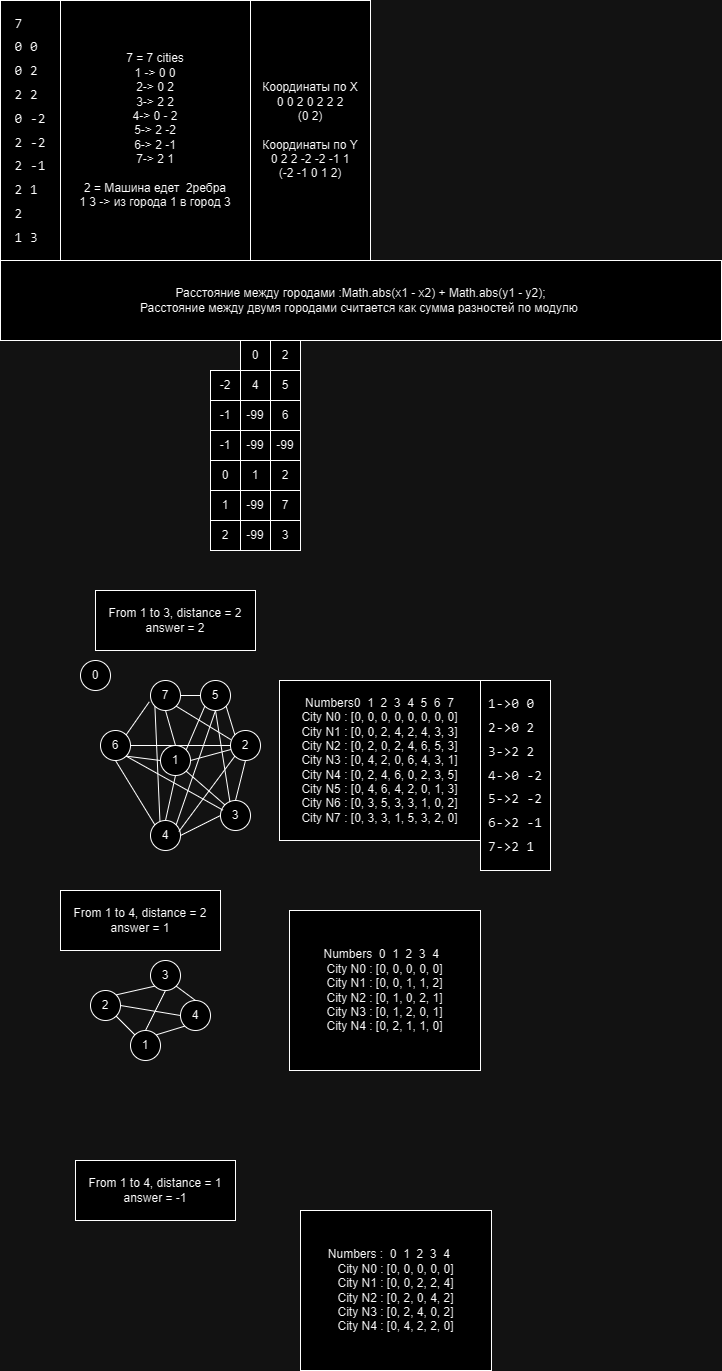

The diagram above was exported from draw.io. Its source (the exported page's mxGraphModel, read from the mxfile embedded in the PNG):
<mxGraphModel dx="1556" dy="888" grid="1" gridSize="10" guides="1" tooltips="1" connect="1" arrows="1" fold="1" page="1" pageScale="1" pageWidth="827" pageHeight="1169" math="0" shadow="0">
  <root>
    <mxCell id="0" />
    <mxCell id="1" parent="0" />
    <mxCell id="Xg8EwCqYOZECqKLcWaMW-1" value="&lt;pre style=&quot;margin-top: 4px; margin-bottom: 4px; font-size: 14px; padding: 0px; line-height: 1.7em; overflow-x: auto; max-width: 290px; text-align: left; background-color: rgb(255, 255, 255);&quot;&gt;7&lt;br/&gt;0 0&lt;br/&gt;0 2&lt;br/&gt;2 2&lt;br/&gt;0 -2&lt;br/&gt;2 -2&lt;br/&gt;2 -1&lt;br/&gt;2 1&lt;br/&gt;2&lt;br/&gt;1 3&lt;/pre&gt;" style="rounded=0;whiteSpace=wrap;html=1;" parent="1" vertex="1">
      <mxGeometry x="40" y="70" width="60" height="260" as="geometry" />
    </mxCell>
    <mxCell id="Xg8EwCqYOZECqKLcWaMW-2" value="7 = 7 cities&lt;br&gt;1 -&amp;gt; 0 0&lt;br&gt;2-&amp;gt; 0 2&lt;br&gt;3-&amp;gt; 2 2&lt;br&gt;4-&amp;gt; 0 - 2&lt;br&gt;5-&amp;gt; 2 -2&lt;br&gt;6-&amp;gt; 2 -1&lt;br&gt;7-&amp;gt; 2 1&lt;br&gt;&lt;br&gt;2 = Машина едет&amp;nbsp; 2ребра&lt;br&gt;1 3 -&amp;gt; из города 1 в город 3" style="rounded=0;whiteSpace=wrap;html=1;" parent="1" vertex="1">
      <mxGeometry x="100" y="70" width="190" height="260" as="geometry" />
    </mxCell>
    <mxCell id="Xg8EwCqYOZECqKLcWaMW-3" value="Координаты по Х&lt;br&gt;0 0 2 0 2 2 2&lt;br&gt;(0 2)&lt;br&gt;&lt;br&gt;Координаты по Y&lt;br style=&quot;border-color: var(--border-color);&quot;&gt;0 2 2 -2 -2 -1 1&lt;br&gt;(-2 -1 0 1 2)" style="rounded=0;whiteSpace=wrap;html=1;" parent="1" vertex="1">
      <mxGeometry x="290" y="70" width="120" height="260" as="geometry" />
    </mxCell>
    <mxCell id="Xg8EwCqYOZECqKLcWaMW-5" value="-2" style="whiteSpace=wrap;html=1;aspect=fixed;" parent="1" vertex="1">
      <mxGeometry x="250" y="440" width="30" height="30" as="geometry" />
    </mxCell>
    <mxCell id="Xg8EwCqYOZECqKLcWaMW-6" value="-1" style="whiteSpace=wrap;html=1;aspect=fixed;" parent="1" vertex="1">
      <mxGeometry x="250" y="470" width="30" height="30" as="geometry" />
    </mxCell>
    <mxCell id="Xg8EwCqYOZECqKLcWaMW-7" value="-1" style="whiteSpace=wrap;html=1;aspect=fixed;" parent="1" vertex="1">
      <mxGeometry x="250" y="500" width="30" height="30" as="geometry" />
    </mxCell>
    <mxCell id="Xg8EwCqYOZECqKLcWaMW-8" value="0" style="whiteSpace=wrap;html=1;aspect=fixed;" parent="1" vertex="1">
      <mxGeometry x="250" y="530" width="30" height="30" as="geometry" />
    </mxCell>
    <mxCell id="Xg8EwCqYOZECqKLcWaMW-9" value="1" style="whiteSpace=wrap;html=1;aspect=fixed;" parent="1" vertex="1">
      <mxGeometry x="250" y="560" width="30" height="30" as="geometry" />
    </mxCell>
    <mxCell id="Xg8EwCqYOZECqKLcWaMW-10" value="2" style="whiteSpace=wrap;html=1;aspect=fixed;" parent="1" vertex="1">
      <mxGeometry x="250" y="590" width="30" height="30" as="geometry" />
    </mxCell>
    <mxCell id="Xg8EwCqYOZECqKLcWaMW-11" value="0" style="whiteSpace=wrap;html=1;aspect=fixed;" parent="1" vertex="1">
      <mxGeometry x="280" y="410" width="30" height="30" as="geometry" />
    </mxCell>
    <mxCell id="Xg8EwCqYOZECqKLcWaMW-12" value="2" style="whiteSpace=wrap;html=1;aspect=fixed;" parent="1" vertex="1">
      <mxGeometry x="310" y="410" width="30" height="30" as="geometry" />
    </mxCell>
    <mxCell id="Xg8EwCqYOZECqKLcWaMW-16" value="1" style="whiteSpace=wrap;html=1;aspect=fixed;" parent="1" vertex="1">
      <mxGeometry x="280" y="530" width="30" height="30" as="geometry" />
    </mxCell>
    <mxCell id="Xg8EwCqYOZECqKLcWaMW-17" value="2" style="whiteSpace=wrap;html=1;aspect=fixed;" parent="1" vertex="1">
      <mxGeometry x="310" y="530" width="30" height="30" as="geometry" />
    </mxCell>
    <mxCell id="Xg8EwCqYOZECqKLcWaMW-18" value="3" style="whiteSpace=wrap;html=1;aspect=fixed;" parent="1" vertex="1">
      <mxGeometry x="310" y="590" width="30" height="30" as="geometry" />
    </mxCell>
    <mxCell id="Xg8EwCqYOZECqKLcWaMW-19" value="4" style="whiteSpace=wrap;html=1;aspect=fixed;" parent="1" vertex="1">
      <mxGeometry x="280" y="440" width="30" height="30" as="geometry" />
    </mxCell>
    <mxCell id="Xg8EwCqYOZECqKLcWaMW-20" value="5" style="whiteSpace=wrap;html=1;aspect=fixed;" parent="1" vertex="1">
      <mxGeometry x="310" y="440" width="30" height="30" as="geometry" />
    </mxCell>
    <mxCell id="Xg8EwCqYOZECqKLcWaMW-21" value="6" style="whiteSpace=wrap;html=1;aspect=fixed;" parent="1" vertex="1">
      <mxGeometry x="310" y="470" width="30" height="30" as="geometry" />
    </mxCell>
    <mxCell id="Xg8EwCqYOZECqKLcWaMW-22" value="7" style="whiteSpace=wrap;html=1;aspect=fixed;" parent="1" vertex="1">
      <mxGeometry x="310" y="560" width="30" height="30" as="geometry" />
    </mxCell>
    <mxCell id="Xg8EwCqYOZECqKLcWaMW-25" value="-99" style="whiteSpace=wrap;html=1;aspect=fixed;" parent="1" vertex="1">
      <mxGeometry x="280" y="470" width="30" height="30" as="geometry" />
    </mxCell>
    <mxCell id="Xg8EwCqYOZECqKLcWaMW-26" value="-99" style="whiteSpace=wrap;html=1;aspect=fixed;" parent="1" vertex="1">
      <mxGeometry x="280" y="500" width="30" height="30" as="geometry" />
    </mxCell>
    <mxCell id="Xg8EwCqYOZECqKLcWaMW-27" value="-99" style="whiteSpace=wrap;html=1;aspect=fixed;" parent="1" vertex="1">
      <mxGeometry x="310" y="500" width="30" height="30" as="geometry" />
    </mxCell>
    <mxCell id="Xg8EwCqYOZECqKLcWaMW-28" value="-99" style="whiteSpace=wrap;html=1;aspect=fixed;" parent="1" vertex="1">
      <mxGeometry x="280" y="560" width="30" height="30" as="geometry" />
    </mxCell>
    <mxCell id="Xg8EwCqYOZECqKLcWaMW-29" value="-99" style="whiteSpace=wrap;html=1;aspect=fixed;" parent="1" vertex="1">
      <mxGeometry x="280" y="590" width="30" height="30" as="geometry" />
    </mxCell>
    <mxCell id="1JwUPKaG4YSBeHuStWOh-8" value="Расстояние между городами :Math.abs(x1 - x2) + Math.abs(y1 - y2);&lt;br&gt;Расстояние между двумя городами считается как сумма разностей по модулю&amp;nbsp;" style="rounded=0;whiteSpace=wrap;html=1;" parent="1" vertex="1">
      <mxGeometry x="40" y="330" width="721" height="80" as="geometry" />
    </mxCell>
    <mxCell id="1JwUPKaG4YSBeHuStWOh-9" value="1" style="ellipse;whiteSpace=wrap;html=1;aspect=fixed;" parent="1" vertex="1">
      <mxGeometry x="200" y="815" width="30" height="30" as="geometry" />
    </mxCell>
    <mxCell id="1JwUPKaG4YSBeHuStWOh-10" value="2" style="ellipse;whiteSpace=wrap;html=1;aspect=fixed;" parent="1" vertex="1">
      <mxGeometry x="270" y="800" width="30" height="30" as="geometry" />
    </mxCell>
    <mxCell id="1JwUPKaG4YSBeHuStWOh-11" value="" style="endArrow=none;html=1;rounded=0;exitX=1;exitY=0.5;exitDx=0;exitDy=0;" parent="1" source="1JwUPKaG4YSBeHuStWOh-9" target="1JwUPKaG4YSBeHuStWOh-10" edge="1">
      <mxGeometry width="50" height="50" relative="1" as="geometry">
        <mxPoint x="250" y="920" as="sourcePoint" />
        <mxPoint x="300" y="870" as="targetPoint" />
      </mxGeometry>
    </mxCell>
    <mxCell id="1JwUPKaG4YSBeHuStWOh-12" value="0&lt;br&gt;" style="ellipse;whiteSpace=wrap;html=1;aspect=fixed;" parent="1" vertex="1">
      <mxGeometry x="120" y="730" width="30" height="30" as="geometry" />
    </mxCell>
    <mxCell id="1JwUPKaG4YSBeHuStWOh-13" value="3" style="ellipse;whiteSpace=wrap;html=1;aspect=fixed;" parent="1" vertex="1">
      <mxGeometry x="260" y="870" width="30" height="30" as="geometry" />
    </mxCell>
    <mxCell id="1JwUPKaG4YSBeHuStWOh-15" value="" style="endArrow=none;html=1;rounded=0;exitX=1;exitY=1;exitDx=0;exitDy=0;entryX=0;entryY=0;entryDx=0;entryDy=0;" parent="1" source="1JwUPKaG4YSBeHuStWOh-9" target="1JwUPKaG4YSBeHuStWOh-13" edge="1">
      <mxGeometry width="50" height="50" relative="1" as="geometry">
        <mxPoint x="240" y="845" as="sourcePoint" />
        <mxPoint x="281" y="830" as="targetPoint" />
      </mxGeometry>
    </mxCell>
    <mxCell id="1JwUPKaG4YSBeHuStWOh-17" value="4" style="ellipse;whiteSpace=wrap;html=1;aspect=fixed;" parent="1" vertex="1">
      <mxGeometry x="190" y="890" width="30" height="30" as="geometry" />
    </mxCell>
    <mxCell id="1JwUPKaG4YSBeHuStWOh-18" value="5" style="ellipse;whiteSpace=wrap;html=1;aspect=fixed;" parent="1" vertex="1">
      <mxGeometry x="240" y="750" width="30" height="30" as="geometry" />
    </mxCell>
    <mxCell id="1JwUPKaG4YSBeHuStWOh-19" value="6" style="ellipse;whiteSpace=wrap;html=1;aspect=fixed;" parent="1" vertex="1">
      <mxGeometry x="140" y="800" width="30" height="30" as="geometry" />
    </mxCell>
    <mxCell id="1JwUPKaG4YSBeHuStWOh-20" value="7" style="ellipse;whiteSpace=wrap;html=1;aspect=fixed;" parent="1" vertex="1">
      <mxGeometry x="190" y="750" width="30" height="30" as="geometry" />
    </mxCell>
    <mxCell id="1JwUPKaG4YSBeHuStWOh-21" value="" style="endArrow=none;html=1;rounded=0;exitX=0.5;exitY=1;exitDx=0;exitDy=0;entryX=0.5;entryY=0;entryDx=0;entryDy=0;" parent="1" source="1JwUPKaG4YSBeHuStWOh-20" target="1JwUPKaG4YSBeHuStWOh-9" edge="1">
      <mxGeometry width="50" height="50" relative="1" as="geometry">
        <mxPoint x="240" y="770" as="sourcePoint" />
        <mxPoint x="290" y="720" as="targetPoint" />
      </mxGeometry>
    </mxCell>
    <mxCell id="1JwUPKaG4YSBeHuStWOh-22" value="" style="endArrow=none;html=1;rounded=0;exitX=1;exitY=1;exitDx=0;exitDy=0;entryX=0;entryY=0.5;entryDx=0;entryDy=0;" parent="1" source="1JwUPKaG4YSBeHuStWOh-19" target="1JwUPKaG4YSBeHuStWOh-9" edge="1">
      <mxGeometry width="50" height="50" relative="1" as="geometry">
        <mxPoint x="215" y="790" as="sourcePoint" />
        <mxPoint x="225" y="830" as="targetPoint" />
      </mxGeometry>
    </mxCell>
    <mxCell id="1JwUPKaG4YSBeHuStWOh-23" value="" style="endArrow=none;html=1;rounded=0;exitX=0;exitY=1;exitDx=0;exitDy=0;entryX=1;entryY=0;entryDx=0;entryDy=0;" parent="1" source="1JwUPKaG4YSBeHuStWOh-18" target="1JwUPKaG4YSBeHuStWOh-9" edge="1">
      <mxGeometry width="50" height="50" relative="1" as="geometry">
        <mxPoint x="225" y="800" as="sourcePoint" />
        <mxPoint x="235" y="840" as="targetPoint" />
      </mxGeometry>
    </mxCell>
    <mxCell id="1JwUPKaG4YSBeHuStWOh-24" value="" style="endArrow=none;html=1;rounded=0;exitX=0.5;exitY=1;exitDx=0;exitDy=0;entryX=0.5;entryY=0;entryDx=0;entryDy=0;" parent="1" source="1JwUPKaG4YSBeHuStWOh-9" target="1JwUPKaG4YSBeHuStWOh-17" edge="1">
      <mxGeometry width="50" height="50" relative="1" as="geometry">
        <mxPoint x="235" y="810" as="sourcePoint" />
        <mxPoint x="245" y="850" as="targetPoint" />
      </mxGeometry>
    </mxCell>
    <mxCell id="1JwUPKaG4YSBeHuStWOh-25" value="" style="endArrow=none;html=1;rounded=0;entryX=0.5;entryY=1;entryDx=0;entryDy=0;exitX=0.5;exitY=0;exitDx=0;exitDy=0;" parent="1" source="1JwUPKaG4YSBeHuStWOh-13" target="1JwUPKaG4YSBeHuStWOh-10" edge="1">
      <mxGeometry width="50" height="50" relative="1" as="geometry">
        <mxPoint x="340" y="880" as="sourcePoint" />
        <mxPoint x="390" y="830" as="targetPoint" />
      </mxGeometry>
    </mxCell>
    <mxCell id="1JwUPKaG4YSBeHuStWOh-26" value="" style="endArrow=none;html=1;rounded=0;entryX=1;entryY=1;entryDx=0;entryDy=0;exitX=0;exitY=0;exitDx=0;exitDy=0;" parent="1" source="1JwUPKaG4YSBeHuStWOh-10" target="1JwUPKaG4YSBeHuStWOh-18" edge="1">
      <mxGeometry width="50" height="50" relative="1" as="geometry">
        <mxPoint x="320" y="810" as="sourcePoint" />
        <mxPoint x="370" y="760" as="targetPoint" />
      </mxGeometry>
    </mxCell>
    <mxCell id="1JwUPKaG4YSBeHuStWOh-27" value="" style="endArrow=none;html=1;rounded=0;entryX=0;entryY=0.5;entryDx=0;entryDy=0;exitX=1;exitY=0.5;exitDx=0;exitDy=0;" parent="1" source="1JwUPKaG4YSBeHuStWOh-19" target="1JwUPKaG4YSBeHuStWOh-10" edge="1">
      <mxGeometry width="50" height="50" relative="1" as="geometry">
        <mxPoint x="300" y="870" as="sourcePoint" />
        <mxPoint x="350" y="820" as="targetPoint" />
      </mxGeometry>
    </mxCell>
    <mxCell id="1JwUPKaG4YSBeHuStWOh-28" value="" style="endArrow=none;html=1;rounded=0;entryX=0.01;entryY=0.303;entryDx=0;entryDy=0;exitX=1;exitY=1;exitDx=0;exitDy=0;entryPerimeter=0;" parent="1" source="1JwUPKaG4YSBeHuStWOh-20" target="1JwUPKaG4YSBeHuStWOh-10" edge="1">
      <mxGeometry width="50" height="50" relative="1" as="geometry">
        <mxPoint x="310" y="800" as="sourcePoint" />
        <mxPoint x="360" y="750" as="targetPoint" />
      </mxGeometry>
    </mxCell>
    <mxCell id="1JwUPKaG4YSBeHuStWOh-29" value="" style="endArrow=none;html=1;rounded=0;entryX=0;entryY=0.5;entryDx=0;entryDy=0;exitX=1;exitY=0.5;exitDx=0;exitDy=0;" parent="1" source="1JwUPKaG4YSBeHuStWOh-17" target="1JwUPKaG4YSBeHuStWOh-13" edge="1">
      <mxGeometry width="50" height="50" relative="1" as="geometry">
        <mxPoint x="250" y="990" as="sourcePoint" />
        <mxPoint x="300" y="940" as="targetPoint" />
      </mxGeometry>
    </mxCell>
    <mxCell id="KRmmrRrV53Fl_VYTLTsj-1" value="" style="endArrow=none;html=1;rounded=0;exitX=1;exitY=0;exitDx=0;exitDy=0;entryX=0.5;entryY=1;entryDx=0;entryDy=0;" parent="1" source="1JwUPKaG4YSBeHuStWOh-17" target="1JwUPKaG4YSBeHuStWOh-18" edge="1">
      <mxGeometry width="50" height="50" relative="1" as="geometry">
        <mxPoint x="340" y="850" as="sourcePoint" />
        <mxPoint x="390" y="800" as="targetPoint" />
      </mxGeometry>
    </mxCell>
    <mxCell id="KRmmrRrV53Fl_VYTLTsj-2" value="" style="endArrow=none;html=1;rounded=0;entryX=0.5;entryY=1;entryDx=0;entryDy=0;exitX=0;exitY=0;exitDx=0;exitDy=0;" parent="1" source="1JwUPKaG4YSBeHuStWOh-17" target="1JwUPKaG4YSBeHuStWOh-19" edge="1">
      <mxGeometry width="50" height="50" relative="1" as="geometry">
        <mxPoint x="130" y="930" as="sourcePoint" />
        <mxPoint x="180" y="880" as="targetPoint" />
      </mxGeometry>
    </mxCell>
    <mxCell id="KRmmrRrV53Fl_VYTLTsj-3" value="" style="endArrow=none;html=1;rounded=0;entryX=0;entryY=1;entryDx=0;entryDy=0;exitX=0.315;exitY=0.03;exitDx=0;exitDy=0;exitPerimeter=0;" parent="1" source="1JwUPKaG4YSBeHuStWOh-17" target="1JwUPKaG4YSBeHuStWOh-20" edge="1">
      <mxGeometry width="50" height="50" relative="1" as="geometry">
        <mxPoint x="120" y="930" as="sourcePoint" />
        <mxPoint x="170" y="880" as="targetPoint" />
      </mxGeometry>
    </mxCell>
    <mxCell id="KRmmrRrV53Fl_VYTLTsj-4" value="From 1 to 3, distance = 2&lt;br&gt;answer = 2" style="rounded=0;whiteSpace=wrap;html=1;" parent="1" vertex="1">
      <mxGeometry x="135" y="660" width="160" height="60" as="geometry" />
    </mxCell>
    <mxCell id="KRmmrRrV53Fl_VYTLTsj-5" value="&lt;div&gt;Numbers0&amp;nbsp; 1&amp;nbsp; 2&amp;nbsp; 3&amp;nbsp; 4&amp;nbsp; 5&amp;nbsp; 6&amp;nbsp; 7&lt;/div&gt;&lt;div&gt;City N0 : [0, 0, 0, 0, 0, 0, 0, 0]&lt;/div&gt;&lt;div&gt;City N1 : [0, 0, 2, 4, 2, 4, 3, 3]&lt;/div&gt;&lt;div&gt;City N2 : [0, 2, 0, 2, 4, 6, 5, 3]&lt;/div&gt;&lt;div&gt;City N3 : [0, 4, 2, 0, 6, 4, 3, 1]&lt;/div&gt;&lt;div&gt;City N4 : [0, 2, 4, 6, 0, 2, 3, 5]&lt;/div&gt;&lt;div&gt;City N5 : [0, 4, 6, 4, 2, 0, 1, 3]&lt;/div&gt;&lt;div&gt;City N6 : [0, 3, 5, 3, 3, 1, 0, 2]&lt;/div&gt;&lt;div&gt;City N7 : [0, 3, 3, 1, 5, 3, 2, 0]&lt;/div&gt;" style="rounded=0;whiteSpace=wrap;html=1;" parent="1" vertex="1">
      <mxGeometry x="319" y="750" width="201" height="160" as="geometry" />
    </mxCell>
    <mxCell id="KRmmrRrV53Fl_VYTLTsj-6" value="&lt;div&gt;Numbers&amp;nbsp; 0&amp;nbsp; 1&amp;nbsp; 2&amp;nbsp; 3&amp;nbsp; 4&amp;nbsp;&amp;nbsp;&lt;/div&gt;&lt;div&gt;City N0 : [0, 0, 0, 0, 0]&lt;/div&gt;&lt;div&gt;City N1 : [0, 0, 1, 1, 2]&lt;/div&gt;&lt;div&gt;City N2 : [0, 1, 0, 2, 1]&lt;/div&gt;&lt;div&gt;City N3 : [0, 1, 2, 0, 1]&lt;/div&gt;&lt;div&gt;City N4 : [0, 2, 1, 1, 0]&lt;/div&gt;" style="rounded=0;whiteSpace=wrap;html=1;" parent="1" vertex="1">
      <mxGeometry x="329" y="980" width="191" height="160" as="geometry" />
    </mxCell>
    <mxCell id="KRmmrRrV53Fl_VYTLTsj-7" value="From 1 to 4, distance = 2&lt;br&gt;answer = 1" style="rounded=0;whiteSpace=wrap;html=1;" parent="1" vertex="1">
      <mxGeometry x="100" y="960" width="160" height="60" as="geometry" />
    </mxCell>
    <mxCell id="KRmmrRrV53Fl_VYTLTsj-8" value="&lt;div&gt;Numbers :&amp;nbsp; 0&amp;nbsp; 1&amp;nbsp; 2&amp;nbsp; 3&amp;nbsp; 4&amp;nbsp; &amp;nbsp;&amp;nbsp;&lt;/div&gt;&lt;div&gt;City N0 : [0, 0, 0, 0, 0]&lt;/div&gt;&lt;div&gt;City N1 : [0, 0, 2, 2, 4]&lt;/div&gt;&lt;div&gt;City N2 : [0, 2, 0, 4, 2]&lt;/div&gt;&lt;div&gt;City N3 : [0, 2, 4, 0, 2]&lt;/div&gt;&lt;div&gt;City N4 : [0, 4, 2, 2, 0]&lt;/div&gt;" style="rounded=0;whiteSpace=wrap;html=1;" parent="1" vertex="1">
      <mxGeometry x="340" y="1280" width="191" height="160" as="geometry" />
    </mxCell>
    <mxCell id="KRmmrRrV53Fl_VYTLTsj-9" value="From 1 to 4, distance = 1&lt;br&gt;answer = -1" style="rounded=0;whiteSpace=wrap;html=1;" parent="1" vertex="1">
      <mxGeometry x="115" y="1230" width="160" height="60" as="geometry" />
    </mxCell>
    <mxCell id="KRmmrRrV53Fl_VYTLTsj-11" value="1" style="ellipse;whiteSpace=wrap;html=1;aspect=fixed;" parent="1" vertex="1">
      <mxGeometry x="170" y="1100" width="30" height="30" as="geometry" />
    </mxCell>
    <mxCell id="KRmmrRrV53Fl_VYTLTsj-12" value="4" style="ellipse;whiteSpace=wrap;html=1;aspect=fixed;" parent="1" vertex="1">
      <mxGeometry x="220" y="1070" width="30" height="30" as="geometry" />
    </mxCell>
    <mxCell id="KRmmrRrV53Fl_VYTLTsj-13" value="" style="endArrow=none;html=1;rounded=0;entryX=0;entryY=1;entryDx=0;entryDy=0;exitX=1;exitY=0;exitDx=0;exitDy=0;" parent="1" source="KRmmrRrV53Fl_VYTLTsj-11" target="KRmmrRrV53Fl_VYTLTsj-12" edge="1">
      <mxGeometry width="50" height="50" relative="1" as="geometry">
        <mxPoint x="150" y="1100" as="sourcePoint" />
        <mxPoint x="200" y="1050" as="targetPoint" />
      </mxGeometry>
    </mxCell>
    <mxCell id="KRmmrRrV53Fl_VYTLTsj-14" value="2" style="ellipse;whiteSpace=wrap;html=1;aspect=fixed;" parent="1" vertex="1">
      <mxGeometry x="130" y="1060" width="30" height="30" as="geometry" />
    </mxCell>
    <mxCell id="KRmmrRrV53Fl_VYTLTsj-15" value="3" style="ellipse;whiteSpace=wrap;html=1;aspect=fixed;" parent="1" vertex="1">
      <mxGeometry x="190" y="1030" width="30" height="30" as="geometry" />
    </mxCell>
    <mxCell id="KRmmrRrV53Fl_VYTLTsj-16" value="" style="endArrow=none;html=1;rounded=0;entryX=0;entryY=1;entryDx=0;entryDy=0;exitX=1;exitY=0;exitDx=0;exitDy=0;" parent="1" source="KRmmrRrV53Fl_VYTLTsj-14" target="KRmmrRrV53Fl_VYTLTsj-15" edge="1">
      <mxGeometry width="50" height="50" relative="1" as="geometry">
        <mxPoint x="120" y="1130" as="sourcePoint" />
        <mxPoint x="170" y="1080" as="targetPoint" />
      </mxGeometry>
    </mxCell>
    <mxCell id="k-s2Nxh4-u5XfRPvkI3Q-1" value="" style="endArrow=none;html=1;rounded=0;entryX=0;entryY=1;entryDx=0;entryDy=0;exitX=0.945;exitY=0.367;exitDx=0;exitDy=0;exitPerimeter=0;" parent="1" source="1JwUPKaG4YSBeHuStWOh-17" target="1JwUPKaG4YSBeHuStWOh-10" edge="1">
      <mxGeometry width="50" height="50" relative="1" as="geometry">
        <mxPoint x="90" y="900" as="sourcePoint" />
        <mxPoint x="140" y="850" as="targetPoint" />
      </mxGeometry>
    </mxCell>
    <mxCell id="k-s2Nxh4-u5XfRPvkI3Q-2" value="" style="endArrow=none;html=1;rounded=0;entryX=0.5;entryY=1;entryDx=0;entryDy=0;exitX=0.316;exitY=0.053;exitDx=0;exitDy=0;exitPerimeter=0;" parent="1" source="1JwUPKaG4YSBeHuStWOh-13" target="1JwUPKaG4YSBeHuStWOh-18" edge="1">
      <mxGeometry width="50" height="50" relative="1" as="geometry">
        <mxPoint x="70" y="880" as="sourcePoint" />
        <mxPoint x="120" y="830" as="targetPoint" />
      </mxGeometry>
    </mxCell>
    <mxCell id="k-s2Nxh4-u5XfRPvkI3Q-3" value="" style="endArrow=none;html=1;rounded=0;entryX=1;entryY=1;entryDx=0;entryDy=0;exitX=0.083;exitY=0.322;exitDx=0;exitDy=0;exitPerimeter=0;" parent="1" source="1JwUPKaG4YSBeHuStWOh-13" target="1JwUPKaG4YSBeHuStWOh-19" edge="1">
      <mxGeometry width="50" height="50" relative="1" as="geometry">
        <mxPoint x="60" y="900" as="sourcePoint" />
        <mxPoint x="110" y="850" as="targetPoint" />
      </mxGeometry>
    </mxCell>
    <mxCell id="k-s2Nxh4-u5XfRPvkI3Q-4" value="" style="endArrow=none;html=1;rounded=0;entryX=0;entryY=0.5;entryDx=0;entryDy=0;exitX=1;exitY=0.5;exitDx=0;exitDy=0;" parent="1" source="1JwUPKaG4YSBeHuStWOh-20" target="1JwUPKaG4YSBeHuStWOh-18" edge="1">
      <mxGeometry width="50" height="50" relative="1" as="geometry">
        <mxPoint x="120" y="820" as="sourcePoint" />
        <mxPoint x="170" y="770" as="targetPoint" />
      </mxGeometry>
    </mxCell>
    <mxCell id="k-s2Nxh4-u5XfRPvkI3Q-6" value="" style="endArrow=none;html=1;rounded=0;entryX=-0.04;entryY=0.71;entryDx=0;entryDy=0;entryPerimeter=0;exitX=1;exitY=0;exitDx=0;exitDy=0;" parent="1" source="1JwUPKaG4YSBeHuStWOh-19" target="1JwUPKaG4YSBeHuStWOh-20" edge="1">
      <mxGeometry width="50" height="50" relative="1" as="geometry">
        <mxPoint x="100" y="830" as="sourcePoint" />
        <mxPoint x="150" y="780" as="targetPoint" />
      </mxGeometry>
    </mxCell>
    <mxCell id="k-s2Nxh4-u5XfRPvkI3Q-7" value="&lt;br&gt;&lt;pre style=&quot;margin: 4px 0px; font-size: 14px; padding: 0px; font-weight: 400; line-height: 1.7em; overflow-x: auto; max-width: 290px; color: rgb(0, 0, 0); font-style: normal; font-variant-ligatures: normal; font-variant-caps: normal; letter-spacing: normal; orphans: 2; text-align: left; text-indent: 0px; text-transform: none; widows: 2; word-spacing: 0px; -webkit-text-stroke-width: 0px; background-color: rgb(255, 255, 255); text-decoration-thickness: initial; text-decoration-style: initial; text-decoration-color: initial;&quot;&gt;1-&amp;gt;0 0&lt;br&gt;2-&amp;gt;0 2&lt;br&gt;3-&amp;gt;2 2&lt;br&gt;4-&amp;gt;0 -2&lt;br&gt;5-&amp;gt;2 -2&lt;br&gt;6-&amp;gt;2 -1&lt;br&gt;7-&amp;gt;2 1&lt;/pre&gt;&lt;br&gt;" style="rounded=0;whiteSpace=wrap;html=1;" parent="1" vertex="1">
      <mxGeometry x="520" y="750" width="70" height="190" as="geometry" />
    </mxCell>
    <mxCell id="k-s2Nxh4-u5XfRPvkI3Q-8" value="" style="endArrow=none;html=1;rounded=0;exitX=0.5;exitY=0;exitDx=0;exitDy=0;entryX=0.5;entryY=1;entryDx=0;entryDy=0;" parent="1" source="KRmmrRrV53Fl_VYTLTsj-11" target="KRmmrRrV53Fl_VYTLTsj-15" edge="1">
      <mxGeometry width="50" height="50" relative="1" as="geometry">
        <mxPoint x="260" y="990" as="sourcePoint" />
        <mxPoint x="310" y="940" as="targetPoint" />
      </mxGeometry>
    </mxCell>
    <mxCell id="k-s2Nxh4-u5XfRPvkI3Q-9" value="" style="endArrow=none;html=1;rounded=0;exitX=0;exitY=0;exitDx=0;exitDy=0;entryX=1;entryY=1;entryDx=0;entryDy=0;" parent="1" source="KRmmrRrV53Fl_VYTLTsj-11" target="KRmmrRrV53Fl_VYTLTsj-14" edge="1">
      <mxGeometry width="50" height="50" relative="1" as="geometry">
        <mxPoint x="60" y="1120" as="sourcePoint" />
        <mxPoint x="110" y="1070" as="targetPoint" />
      </mxGeometry>
    </mxCell>
    <mxCell id="k-s2Nxh4-u5XfRPvkI3Q-10" value="" style="endArrow=none;html=1;rounded=0;entryX=0;entryY=0.5;entryDx=0;entryDy=0;exitX=1;exitY=0.5;exitDx=0;exitDy=0;" parent="1" source="KRmmrRrV53Fl_VYTLTsj-14" target="KRmmrRrV53Fl_VYTLTsj-12" edge="1">
      <mxGeometry width="50" height="50" relative="1" as="geometry">
        <mxPoint x="60" y="1090" as="sourcePoint" />
        <mxPoint x="110" y="1040" as="targetPoint" />
      </mxGeometry>
    </mxCell>
    <mxCell id="k-s2Nxh4-u5XfRPvkI3Q-11" value="" style="endArrow=none;html=1;rounded=0;entryX=1;entryY=1;entryDx=0;entryDy=0;exitX=0.5;exitY=0;exitDx=0;exitDy=0;" parent="1" source="KRmmrRrV53Fl_VYTLTsj-12" target="KRmmrRrV53Fl_VYTLTsj-15" edge="1">
      <mxGeometry width="50" height="50" relative="1" as="geometry">
        <mxPoint x="60" y="1090" as="sourcePoint" />
        <mxPoint x="110" y="1040" as="targetPoint" />
      </mxGeometry>
    </mxCell>
  </root>
</mxGraphModel>